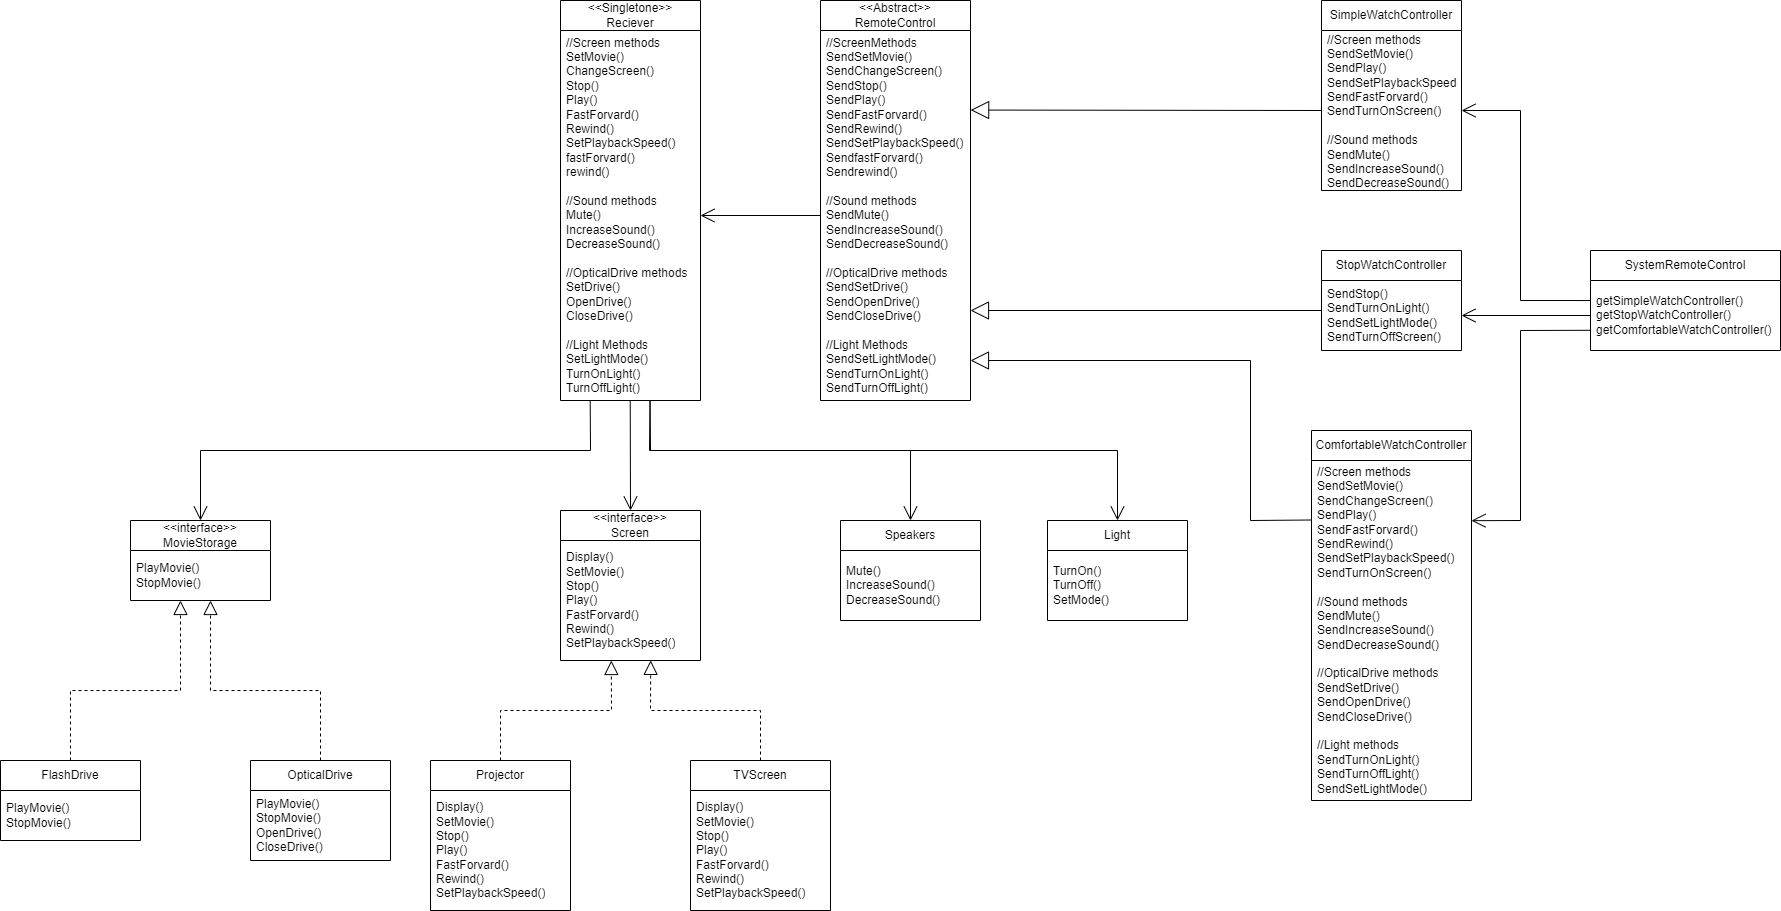

The diagram above was exported from draw.io. Its source (the exported page's mxGraphModel, read from the mxfile embedded in the PNG):
<mxGraphModel dx="3041" dy="1000" grid="1" gridSize="10" guides="1" tooltips="1" connect="1" arrows="1" fold="1" page="1" pageScale="1" pageWidth="827" pageHeight="1169" math="0" shadow="0">
  <root>
    <mxCell id="0" />
    <mxCell id="1" parent="0" />
    <mxCell id="woKKGH5_GtvpFAxqgPPk-1" value="&amp;lt;&amp;lt;Singletone&amp;gt;&amp;gt;&lt;br&gt;Reciever" style="swimlane;fontStyle=0;childLayout=stackLayout;horizontal=1;startSize=30;horizontalStack=0;resizeParent=1;resizeParentMax=0;resizeLast=0;collapsible=1;marginBottom=0;whiteSpace=wrap;html=1;" vertex="1" parent="1">
      <mxGeometry x="340" y="200" width="140" height="400" as="geometry" />
    </mxCell>
    <mxCell id="woKKGH5_GtvpFAxqgPPk-2" value="//Screen methods&lt;br&gt;SetMovie()&lt;br&gt;ChangeScreen()&lt;br&gt;Stop()&lt;br&gt;Play()&lt;br&gt;FastForvard()&lt;br&gt;Rewind()&lt;br&gt;SetPlaybackSpeed()&lt;br&gt;fastForvard()&lt;br&gt;rewind()&lt;br&gt;&lt;br&gt;//Sound methods&lt;br&gt;Mute()&lt;br&gt;IncreaseSound()&lt;br&gt;DecreaseSound()&lt;br&gt;&lt;br&gt;//OpticalDrive methods&lt;br&gt;SetDrive()&lt;br&gt;OpenDrive()&lt;br&gt;CloseDrive()&lt;br&gt;&lt;br&gt;//Light Methods&lt;br&gt;SetLightMode()&lt;br&gt;TurnOnLight()&lt;br&gt;TurnOffLight()" style="text;strokeColor=none;fillColor=none;align=left;verticalAlign=middle;spacingLeft=4;spacingRight=4;overflow=hidden;points=[[0,0.5],[1,0.5]];portConstraint=eastwest;rotatable=0;whiteSpace=wrap;html=1;" vertex="1" parent="woKKGH5_GtvpFAxqgPPk-1">
      <mxGeometry y="30" width="140" height="370" as="geometry" />
    </mxCell>
    <mxCell id="woKKGH5_GtvpFAxqgPPk-5" value="&amp;lt;&amp;lt;Abstract&amp;gt;&amp;gt;&lt;br&gt;RemoteControl" style="swimlane;fontStyle=0;childLayout=stackLayout;horizontal=1;startSize=30;horizontalStack=0;resizeParent=1;resizeParentMax=0;resizeLast=0;collapsible=1;marginBottom=0;whiteSpace=wrap;html=1;" vertex="1" parent="1">
      <mxGeometry x="600" y="200" width="150" height="400" as="geometry" />
    </mxCell>
    <mxCell id="woKKGH5_GtvpFAxqgPPk-6" value="//ScreenMethods&lt;br&gt;SendSetMovie()&lt;br&gt;SendChangeScreen()&lt;br&gt;SendStop()&lt;br&gt;SendPlay()&lt;br&gt;SendFastForvard()&lt;br&gt;SendRewind()&lt;br&gt;SendSetPlaybackSpeed()&lt;br&gt;SendfastForvard()&lt;br&gt;Sendrewind()&lt;br&gt;&lt;br&gt;//Sound methods&lt;br&gt;SendMute()&lt;br&gt;SendIncreaseSound()&lt;br&gt;SendDecreaseSound()&lt;br&gt;&lt;br&gt;//OpticalDrive methods&lt;br&gt;SendSetDrive()&lt;br&gt;SendOpenDrive()&lt;br&gt;SendCloseDrive()&lt;br&gt;&lt;br&gt;//Light Methods&lt;br&gt;SendSetLightMode()&lt;br&gt;SendTurnOnLight()&lt;br&gt;SendTurnOffLight()" style="text;strokeColor=none;fillColor=none;align=left;verticalAlign=middle;spacingLeft=4;spacingRight=4;overflow=hidden;points=[[0,0.5],[1,0.5]];portConstraint=eastwest;rotatable=0;whiteSpace=wrap;html=1;" vertex="1" parent="woKKGH5_GtvpFAxqgPPk-5">
      <mxGeometry y="30" width="150" height="370" as="geometry" />
    </mxCell>
    <mxCell id="woKKGH5_GtvpFAxqgPPk-7" value="&amp;lt;&amp;lt;interface&amp;gt;&amp;gt;&lt;br&gt;Screen" style="swimlane;fontStyle=0;childLayout=stackLayout;horizontal=1;startSize=30;horizontalStack=0;resizeParent=1;resizeParentMax=0;resizeLast=0;collapsible=1;marginBottom=0;whiteSpace=wrap;html=1;" vertex="1" parent="1">
      <mxGeometry x="340" y="710" width="140" height="150" as="geometry" />
    </mxCell>
    <mxCell id="woKKGH5_GtvpFAxqgPPk-8" value="Display()&lt;br&gt;SetMovie()&lt;br&gt;Stop()&lt;br&gt;Play()&lt;br&gt;FastForvard()&lt;br&gt;Rewind()&lt;br&gt;SetPlaybackSpeed()" style="text;strokeColor=none;fillColor=none;align=left;verticalAlign=middle;spacingLeft=4;spacingRight=4;overflow=hidden;points=[[0,0.5],[1,0.5]];portConstraint=eastwest;rotatable=0;whiteSpace=wrap;html=1;" vertex="1" parent="woKKGH5_GtvpFAxqgPPk-7">
      <mxGeometry y="30" width="140" height="120" as="geometry" />
    </mxCell>
    <mxCell id="woKKGH5_GtvpFAxqgPPk-11" value="Projector" style="swimlane;fontStyle=0;childLayout=stackLayout;horizontal=1;startSize=30;horizontalStack=0;resizeParent=1;resizeParentMax=0;resizeLast=0;collapsible=1;marginBottom=0;whiteSpace=wrap;html=1;" vertex="1" parent="1">
      <mxGeometry x="210" y="960" width="140" height="150" as="geometry" />
    </mxCell>
    <mxCell id="woKKGH5_GtvpFAxqgPPk-12" value="Display()&lt;br&gt;SetMovie()&lt;br&gt;Stop()&lt;br&gt;Play()&lt;br&gt;FastForvard()&lt;br&gt;Rewind()&lt;br&gt;SetPlaybackSpeed()" style="text;strokeColor=none;fillColor=none;align=left;verticalAlign=middle;spacingLeft=4;spacingRight=4;overflow=hidden;points=[[0,0.5],[1,0.5]];portConstraint=eastwest;rotatable=0;whiteSpace=wrap;html=1;" vertex="1" parent="woKKGH5_GtvpFAxqgPPk-11">
      <mxGeometry y="30" width="140" height="120" as="geometry" />
    </mxCell>
    <mxCell id="woKKGH5_GtvpFAxqgPPk-13" value="TVScreen" style="swimlane;fontStyle=0;childLayout=stackLayout;horizontal=1;startSize=30;horizontalStack=0;resizeParent=1;resizeParentMax=0;resizeLast=0;collapsible=1;marginBottom=0;whiteSpace=wrap;html=1;" vertex="1" parent="1">
      <mxGeometry x="470" y="960" width="140" height="150" as="geometry" />
    </mxCell>
    <mxCell id="woKKGH5_GtvpFAxqgPPk-14" value="Display()&lt;br&gt;SetMovie()&lt;br&gt;Stop()&lt;br&gt;Play()&lt;br&gt;FastForvard()&lt;br&gt;Rewind()&lt;br&gt;SetPlaybackSpeed()" style="text;strokeColor=none;fillColor=none;align=left;verticalAlign=middle;spacingLeft=4;spacingRight=4;overflow=hidden;points=[[0,0.5],[1,0.5]];portConstraint=eastwest;rotatable=0;whiteSpace=wrap;html=1;" vertex="1" parent="woKKGH5_GtvpFAxqgPPk-13">
      <mxGeometry y="30" width="140" height="120" as="geometry" />
    </mxCell>
    <mxCell id="woKKGH5_GtvpFAxqgPPk-15" value="&amp;lt;&amp;lt;interface&amp;gt;&amp;gt;&lt;br&gt;MovieStorage" style="swimlane;fontStyle=0;childLayout=stackLayout;horizontal=1;startSize=30;horizontalStack=0;resizeParent=1;resizeParentMax=0;resizeLast=0;collapsible=1;marginBottom=0;whiteSpace=wrap;html=1;" vertex="1" parent="1">
      <mxGeometry x="-90" y="720" width="140" height="80" as="geometry" />
    </mxCell>
    <mxCell id="woKKGH5_GtvpFAxqgPPk-16" value="PlayMovie()&lt;br&gt;StopMovie()" style="text;strokeColor=none;fillColor=none;align=left;verticalAlign=middle;spacingLeft=4;spacingRight=4;overflow=hidden;points=[[0,0.5],[1,0.5]];portConstraint=eastwest;rotatable=0;whiteSpace=wrap;html=1;" vertex="1" parent="woKKGH5_GtvpFAxqgPPk-15">
      <mxGeometry y="30" width="140" height="50" as="geometry" />
    </mxCell>
    <mxCell id="woKKGH5_GtvpFAxqgPPk-17" value="FlashDrive" style="swimlane;fontStyle=0;childLayout=stackLayout;horizontal=1;startSize=30;horizontalStack=0;resizeParent=1;resizeParentMax=0;resizeLast=0;collapsible=1;marginBottom=0;whiteSpace=wrap;html=1;" vertex="1" parent="1">
      <mxGeometry x="-220" y="960" width="140" height="80" as="geometry" />
    </mxCell>
    <mxCell id="woKKGH5_GtvpFAxqgPPk-18" value="PlayMovie()&lt;br&gt;StopMovie()" style="text;strokeColor=none;fillColor=none;align=left;verticalAlign=middle;spacingLeft=4;spacingRight=4;overflow=hidden;points=[[0,0.5],[1,0.5]];portConstraint=eastwest;rotatable=0;whiteSpace=wrap;html=1;" vertex="1" parent="woKKGH5_GtvpFAxqgPPk-17">
      <mxGeometry y="30" width="140" height="50" as="geometry" />
    </mxCell>
    <mxCell id="woKKGH5_GtvpFAxqgPPk-19" value="OpticalDrive" style="swimlane;fontStyle=0;childLayout=stackLayout;horizontal=1;startSize=30;horizontalStack=0;resizeParent=1;resizeParentMax=0;resizeLast=0;collapsible=1;marginBottom=0;whiteSpace=wrap;html=1;" vertex="1" parent="1">
      <mxGeometry x="30" y="960" width="140" height="100" as="geometry" />
    </mxCell>
    <mxCell id="woKKGH5_GtvpFAxqgPPk-20" value="PlayMovie()&lt;br&gt;StopMovie()&lt;br&gt;OpenDrive()&lt;br&gt;CloseDrive()" style="text;strokeColor=none;fillColor=none;align=left;verticalAlign=middle;spacingLeft=4;spacingRight=4;overflow=hidden;points=[[0,0.5],[1,0.5]];portConstraint=eastwest;rotatable=0;whiteSpace=wrap;html=1;" vertex="1" parent="woKKGH5_GtvpFAxqgPPk-19">
      <mxGeometry y="30" width="140" height="70" as="geometry" />
    </mxCell>
    <mxCell id="woKKGH5_GtvpFAxqgPPk-21" value="Speakers" style="swimlane;fontStyle=0;childLayout=stackLayout;horizontal=1;startSize=30;horizontalStack=0;resizeParent=1;resizeParentMax=0;resizeLast=0;collapsible=1;marginBottom=0;whiteSpace=wrap;html=1;" vertex="1" parent="1">
      <mxGeometry x="620" y="720" width="140" height="100" as="geometry" />
    </mxCell>
    <mxCell id="woKKGH5_GtvpFAxqgPPk-22" value="Mute()&lt;br&gt;IncreaseSound()&lt;br&gt;DecreaseSound()" style="text;strokeColor=none;fillColor=none;align=left;verticalAlign=middle;spacingLeft=4;spacingRight=4;overflow=hidden;points=[[0,0.5],[1,0.5]];portConstraint=eastwest;rotatable=0;whiteSpace=wrap;html=1;" vertex="1" parent="woKKGH5_GtvpFAxqgPPk-21">
      <mxGeometry y="30" width="140" height="70" as="geometry" />
    </mxCell>
    <mxCell id="woKKGH5_GtvpFAxqgPPk-23" value="Light" style="swimlane;fontStyle=0;childLayout=stackLayout;horizontal=1;startSize=30;horizontalStack=0;resizeParent=1;resizeParentMax=0;resizeLast=0;collapsible=1;marginBottom=0;whiteSpace=wrap;html=1;" vertex="1" parent="1">
      <mxGeometry x="827" y="720" width="140" height="100" as="geometry" />
    </mxCell>
    <mxCell id="woKKGH5_GtvpFAxqgPPk-24" value="TurnOn()&lt;br&gt;TurnOff()&lt;br&gt;SetMode()" style="text;strokeColor=none;fillColor=none;align=left;verticalAlign=middle;spacingLeft=4;spacingRight=4;overflow=hidden;points=[[0,0.5],[1,0.5]];portConstraint=eastwest;rotatable=0;whiteSpace=wrap;html=1;" vertex="1" parent="woKKGH5_GtvpFAxqgPPk-23">
      <mxGeometry y="30" width="140" height="70" as="geometry" />
    </mxCell>
    <mxCell id="woKKGH5_GtvpFAxqgPPk-25" value="" style="endArrow=open;endFill=1;endSize=12;html=1;rounded=0;exitX=0;exitY=0.5;exitDx=0;exitDy=0;entryX=1;entryY=0.5;entryDx=0;entryDy=0;" edge="1" parent="1" source="woKKGH5_GtvpFAxqgPPk-6" target="woKKGH5_GtvpFAxqgPPk-2">
      <mxGeometry width="160" relative="1" as="geometry">
        <mxPoint x="410" y="410" as="sourcePoint" />
        <mxPoint x="570" y="410" as="targetPoint" />
      </mxGeometry>
    </mxCell>
    <mxCell id="woKKGH5_GtvpFAxqgPPk-26" value="" style="endArrow=open;endFill=1;endSize=12;html=1;rounded=0;exitX=0.498;exitY=1;exitDx=0;exitDy=0;entryX=0.5;entryY=0;entryDx=0;entryDy=0;exitPerimeter=0;" edge="1" parent="1" source="woKKGH5_GtvpFAxqgPPk-2" target="woKKGH5_GtvpFAxqgPPk-7">
      <mxGeometry width="160" relative="1" as="geometry">
        <mxPoint x="610" y="425" as="sourcePoint" />
        <mxPoint x="490" y="425" as="targetPoint" />
      </mxGeometry>
    </mxCell>
    <mxCell id="woKKGH5_GtvpFAxqgPPk-27" value="" style="endArrow=block;dashed=1;endFill=0;endSize=12;html=1;rounded=0;exitX=0.5;exitY=0;exitDx=0;exitDy=0;entryX=0.363;entryY=1;entryDx=0;entryDy=0;entryPerimeter=0;" edge="1" parent="1" source="woKKGH5_GtvpFAxqgPPk-11" target="woKKGH5_GtvpFAxqgPPk-8">
      <mxGeometry width="160" relative="1" as="geometry">
        <mxPoint x="350" y="880" as="sourcePoint" />
        <mxPoint x="510" y="880" as="targetPoint" />
        <Array as="points">
          <mxPoint x="280" y="910" />
          <mxPoint x="391" y="910" />
        </Array>
      </mxGeometry>
    </mxCell>
    <mxCell id="woKKGH5_GtvpFAxqgPPk-28" value="" style="endArrow=block;dashed=1;endFill=0;endSize=12;html=1;rounded=0;exitX=0.5;exitY=0;exitDx=0;exitDy=0;entryX=0.644;entryY=0.999;entryDx=0;entryDy=0;entryPerimeter=0;" edge="1" parent="1" source="woKKGH5_GtvpFAxqgPPk-13" target="woKKGH5_GtvpFAxqgPPk-8">
      <mxGeometry width="160" relative="1" as="geometry">
        <mxPoint x="290" y="970" as="sourcePoint" />
        <mxPoint x="420" y="870" as="targetPoint" />
        <Array as="points">
          <mxPoint x="540" y="910" />
          <mxPoint x="430" y="910" />
        </Array>
      </mxGeometry>
    </mxCell>
    <mxCell id="woKKGH5_GtvpFAxqgPPk-29" value="" style="endArrow=open;endFill=1;endSize=12;html=1;rounded=0;exitX=0.64;exitY=1;exitDx=0;exitDy=0;entryX=0.5;entryY=0;entryDx=0;entryDy=0;exitPerimeter=0;" edge="1" parent="1" source="woKKGH5_GtvpFAxqgPPk-2" target="woKKGH5_GtvpFAxqgPPk-21">
      <mxGeometry width="160" relative="1" as="geometry">
        <mxPoint x="420" y="610" as="sourcePoint" />
        <mxPoint x="420" y="720" as="targetPoint" />
        <Array as="points">
          <mxPoint x="430" y="650" />
          <mxPoint x="690" y="650" />
        </Array>
      </mxGeometry>
    </mxCell>
    <mxCell id="woKKGH5_GtvpFAxqgPPk-30" value="" style="endArrow=open;endFill=1;endSize=12;html=1;rounded=0;exitX=0.639;exitY=1;exitDx=0;exitDy=0;exitPerimeter=0;entryX=0.5;entryY=0;entryDx=0;entryDy=0;" edge="1" parent="1" source="woKKGH5_GtvpFAxqgPPk-2" target="woKKGH5_GtvpFAxqgPPk-23">
      <mxGeometry width="160" relative="1" as="geometry">
        <mxPoint x="530" y="540" as="sourcePoint" />
        <mxPoint x="600.3232421875" y="630" as="targetPoint" />
        <Array as="points">
          <mxPoint x="429" y="650" />
          <mxPoint x="897" y="650" />
        </Array>
      </mxGeometry>
    </mxCell>
    <mxCell id="woKKGH5_GtvpFAxqgPPk-31" value="" style="endArrow=open;endFill=1;endSize=12;html=1;rounded=0;exitX=0.212;exitY=0.999;exitDx=0;exitDy=0;entryX=0.5;entryY=0;entryDx=0;entryDy=0;exitPerimeter=0;" edge="1" parent="1" source="woKKGH5_GtvpFAxqgPPk-2" target="woKKGH5_GtvpFAxqgPPk-15">
      <mxGeometry width="160" relative="1" as="geometry">
        <mxPoint x="150" y="480" as="sourcePoint" />
        <mxPoint x="150" y="590" as="targetPoint" />
        <Array as="points">
          <mxPoint x="370" y="650" />
          <mxPoint x="-20" y="650" />
        </Array>
      </mxGeometry>
    </mxCell>
    <mxCell id="woKKGH5_GtvpFAxqgPPk-32" value="" style="endArrow=block;dashed=1;endFill=0;endSize=12;html=1;rounded=0;exitX=0.5;exitY=0;exitDx=0;exitDy=0;entryX=0.357;entryY=1;entryDx=0;entryDy=0;entryPerimeter=0;" edge="1" parent="1" source="woKKGH5_GtvpFAxqgPPk-17" target="woKKGH5_GtvpFAxqgPPk-16">
      <mxGeometry width="160" relative="1" as="geometry">
        <mxPoint x="-150" y="940" as="sourcePoint" />
        <mxPoint x="-39" y="840" as="targetPoint" />
        <Array as="points">
          <mxPoint x="-150" y="890" />
          <mxPoint x="-40" y="890" />
        </Array>
      </mxGeometry>
    </mxCell>
    <mxCell id="woKKGH5_GtvpFAxqgPPk-33" value="" style="endArrow=block;dashed=1;endFill=0;endSize=12;html=1;rounded=0;exitX=0.5;exitY=0;exitDx=0;exitDy=0;" edge="1" parent="1" source="woKKGH5_GtvpFAxqgPPk-19">
      <mxGeometry width="160" relative="1" as="geometry">
        <mxPoint x="100" y="950" as="sourcePoint" />
        <mxPoint x="-10" y="800" as="targetPoint" />
        <Array as="points">
          <mxPoint x="100" y="890" />
          <mxPoint x="-10" y="890" />
        </Array>
      </mxGeometry>
    </mxCell>
    <mxCell id="woKKGH5_GtvpFAxqgPPk-34" value="SimpleWatchController" style="swimlane;fontStyle=0;childLayout=stackLayout;horizontal=1;startSize=30;horizontalStack=0;resizeParent=1;resizeParentMax=0;resizeLast=0;collapsible=1;marginBottom=0;whiteSpace=wrap;html=1;" vertex="1" parent="1">
      <mxGeometry x="1101" y="200" width="140" height="190" as="geometry" />
    </mxCell>
    <mxCell id="woKKGH5_GtvpFAxqgPPk-35" value="//Screen methods&lt;br&gt;SendSetMovie()&lt;br&gt;SendPlay()&lt;br&gt;SendSetPlaybackSpeed()&lt;br&gt;SendFastForvard()&lt;br&gt;SendTurnOnScreen()&lt;br&gt;&lt;br&gt;//Sound methods&lt;br&gt;SendMute()&lt;br&gt;SendIncreaseSound()&lt;br&gt;SendDecreaseSound()&lt;span style=&quot;white-space: pre;&quot;&gt;&#09;&lt;/span&gt;" style="text;strokeColor=none;fillColor=none;align=left;verticalAlign=middle;spacingLeft=4;spacingRight=4;overflow=hidden;points=[[0,0.5],[1,0.5]];portConstraint=eastwest;rotatable=0;whiteSpace=wrap;html=1;" vertex="1" parent="woKKGH5_GtvpFAxqgPPk-34">
      <mxGeometry y="30" width="140" height="160" as="geometry" />
    </mxCell>
    <mxCell id="woKKGH5_GtvpFAxqgPPk-36" value="ComfortableWatchController" style="swimlane;fontStyle=0;childLayout=stackLayout;horizontal=1;startSize=30;horizontalStack=0;resizeParent=1;resizeParentMax=0;resizeLast=0;collapsible=1;marginBottom=0;whiteSpace=wrap;html=1;" vertex="1" parent="1">
      <mxGeometry x="1091" y="630" width="160" height="370" as="geometry" />
    </mxCell>
    <mxCell id="woKKGH5_GtvpFAxqgPPk-37" value="//Screen methods&lt;br&gt;SendSetMovie()&lt;br&gt;SendChangeScreen()&lt;br&gt;SendPlay()&lt;br&gt;SendFastForvard()&lt;br&gt;SendRewind()&lt;br&gt;SendSetPlaybackSpeed()&lt;br&gt;SendTurnOnScreen()&lt;br&gt;&lt;br&gt;//Sound methods&lt;br&gt;SendMute()&lt;br&gt;SendIncreaseSound()&lt;br&gt;SendDecreaseSound()&lt;br&gt;&lt;br&gt;//OpticalDrive methods&lt;br&gt;SendSetDrive()&lt;br&gt;SendOpenDrive()&lt;br&gt;SendCloseDrive()&lt;br&gt;&lt;br&gt;//Light methods&lt;br&gt;SendTurnOnLight()&lt;br&gt;SendTurnOffLight()&lt;br&gt;SendSetLightMode()" style="text;strokeColor=none;fillColor=none;align=left;verticalAlign=middle;spacingLeft=4;spacingRight=4;overflow=hidden;points=[[0,0.5],[1,0.5]];portConstraint=eastwest;rotatable=0;whiteSpace=wrap;html=1;" vertex="1" parent="woKKGH5_GtvpFAxqgPPk-36">
      <mxGeometry y="30" width="160" height="340" as="geometry" />
    </mxCell>
    <mxCell id="woKKGH5_GtvpFAxqgPPk-38" value="StopWatchController" style="swimlane;fontStyle=0;childLayout=stackLayout;horizontal=1;startSize=30;horizontalStack=0;resizeParent=1;resizeParentMax=0;resizeLast=0;collapsible=1;marginBottom=0;whiteSpace=wrap;html=1;" vertex="1" parent="1">
      <mxGeometry x="1101" y="450" width="140" height="100" as="geometry" />
    </mxCell>
    <mxCell id="woKKGH5_GtvpFAxqgPPk-39" value="SendStop()&lt;br&gt;SendTurnOnLight()&lt;br&gt;SendSetLightMode()&lt;br&gt;SendTurnOffScreen()" style="text;strokeColor=none;fillColor=none;align=left;verticalAlign=middle;spacingLeft=4;spacingRight=4;overflow=hidden;points=[[0,0.5],[1,0.5]];portConstraint=eastwest;rotatable=0;whiteSpace=wrap;html=1;" vertex="1" parent="woKKGH5_GtvpFAxqgPPk-38">
      <mxGeometry y="30" width="140" height="70" as="geometry" />
    </mxCell>
    <mxCell id="woKKGH5_GtvpFAxqgPPk-40" value="" style="endArrow=block;endSize=16;endFill=0;html=1;rounded=0;entryX=1.001;entryY=0.215;entryDx=0;entryDy=0;exitX=0;exitY=0.5;exitDx=0;exitDy=0;entryPerimeter=0;" edge="1" parent="1" source="woKKGH5_GtvpFAxqgPPk-35" target="woKKGH5_GtvpFAxqgPPk-6">
      <mxGeometry width="160" relative="1" as="geometry">
        <mxPoint x="860" y="530" as="sourcePoint" />
        <mxPoint x="1020" y="530" as="targetPoint" />
      </mxGeometry>
    </mxCell>
    <mxCell id="woKKGH5_GtvpFAxqgPPk-42" value="" style="endArrow=block;endSize=16;endFill=0;html=1;rounded=0;entryX=1.001;entryY=0.215;entryDx=0;entryDy=0;exitX=0;exitY=0.5;exitDx=0;exitDy=0;entryPerimeter=0;" edge="1" parent="1">
      <mxGeometry width="160" relative="1" as="geometry">
        <mxPoint x="1101" y="510" as="sourcePoint" />
        <mxPoint x="750" y="510" as="targetPoint" />
      </mxGeometry>
    </mxCell>
    <mxCell id="woKKGH5_GtvpFAxqgPPk-43" value="" style="endArrow=block;endSize=16;endFill=0;html=1;rounded=0;entryX=1.001;entryY=0.215;entryDx=0;entryDy=0;exitX=-0.003;exitY=0.175;exitDx=0;exitDy=0;entryPerimeter=0;exitPerimeter=0;" edge="1" parent="1" source="woKKGH5_GtvpFAxqgPPk-37">
      <mxGeometry width="160" relative="1" as="geometry">
        <mxPoint x="1101" y="560" as="sourcePoint" />
        <mxPoint x="750" y="560" as="targetPoint" />
        <Array as="points">
          <mxPoint x="1030" y="720" />
          <mxPoint x="1030" y="560" />
        </Array>
      </mxGeometry>
    </mxCell>
    <mxCell id="woKKGH5_GtvpFAxqgPPk-44" value="SystemRemoteControl" style="swimlane;fontStyle=0;childLayout=stackLayout;horizontal=1;startSize=30;horizontalStack=0;resizeParent=1;resizeParentMax=0;resizeLast=0;collapsible=1;marginBottom=0;whiteSpace=wrap;html=1;" vertex="1" parent="1">
      <mxGeometry x="1370" y="450" width="190" height="100" as="geometry" />
    </mxCell>
    <mxCell id="woKKGH5_GtvpFAxqgPPk-45" value="getSimpleWatchController()&lt;br&gt;getStopWatchController()&lt;br&gt;getComfortableWatchController()" style="text;strokeColor=none;fillColor=none;align=left;verticalAlign=middle;spacingLeft=4;spacingRight=4;overflow=hidden;points=[[0,0.5],[1,0.5]];portConstraint=eastwest;rotatable=0;whiteSpace=wrap;html=1;" vertex="1" parent="woKKGH5_GtvpFAxqgPPk-44">
      <mxGeometry y="30" width="190" height="70" as="geometry" />
    </mxCell>
    <mxCell id="woKKGH5_GtvpFAxqgPPk-46" value="" style="endArrow=open;endFill=1;endSize=12;html=1;rounded=0;exitX=0;exitY=0.5;exitDx=0;exitDy=0;entryX=1;entryY=0.5;entryDx=0;entryDy=0;" edge="1" parent="1" source="woKKGH5_GtvpFAxqgPPk-45" target="woKKGH5_GtvpFAxqgPPk-39">
      <mxGeometry width="160" relative="1" as="geometry">
        <mxPoint x="1370" y="560" as="sourcePoint" />
        <mxPoint x="1370" y="670" as="targetPoint" />
      </mxGeometry>
    </mxCell>
    <mxCell id="woKKGH5_GtvpFAxqgPPk-47" value="" style="endArrow=open;endFill=1;endSize=12;html=1;rounded=0;exitX=0.001;exitY=0.711;exitDx=0;exitDy=0;entryX=1;entryY=0.177;entryDx=0;entryDy=0;exitPerimeter=0;entryPerimeter=0;" edge="1" parent="1" source="woKKGH5_GtvpFAxqgPPk-45" target="woKKGH5_GtvpFAxqgPPk-37">
      <mxGeometry width="160" relative="1" as="geometry">
        <mxPoint x="1380" y="525" as="sourcePoint" />
        <mxPoint x="1251" y="525" as="targetPoint" />
        <Array as="points">
          <mxPoint x="1300" y="530" />
          <mxPoint x="1300" y="720" />
        </Array>
      </mxGeometry>
    </mxCell>
    <mxCell id="woKKGH5_GtvpFAxqgPPk-48" value="" style="endArrow=open;endFill=1;endSize=12;html=1;rounded=0;exitX=0;exitY=0.286;exitDx=0;exitDy=0;exitPerimeter=0;entryX=1;entryY=0.5;entryDx=0;entryDy=0;" edge="1" parent="1" source="woKKGH5_GtvpFAxqgPPk-45" target="woKKGH5_GtvpFAxqgPPk-35">
      <mxGeometry width="160" relative="1" as="geometry">
        <mxPoint x="1380" y="525" as="sourcePoint" />
        <mxPoint x="1300" y="470" as="targetPoint" />
        <Array as="points">
          <mxPoint x="1300" y="500" />
          <mxPoint x="1300" y="310" />
        </Array>
      </mxGeometry>
    </mxCell>
  </root>
</mxGraphModel>